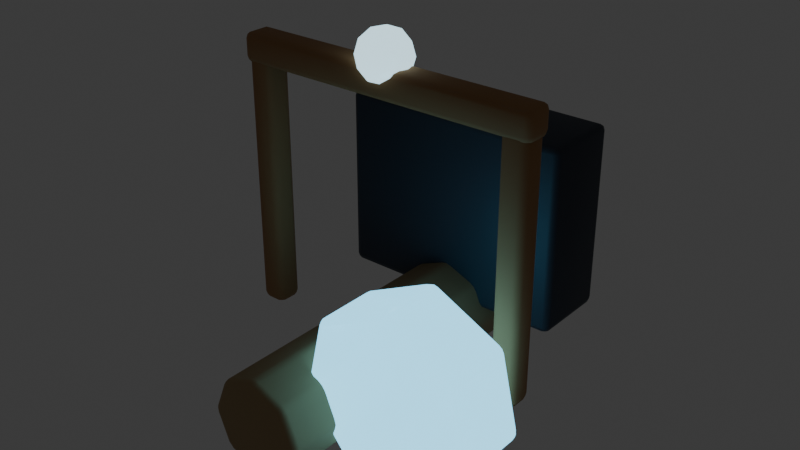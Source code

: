 # Source: mine.blend  (saved by Blender 5.2.44; exported with 4.5.12 LTS)
import bpy
from mathutils import Matrix  # noqa: F401  (used for matrix-valued properties, if any)

bpy.ops.wm.read_factory_settings(use_empty=True)
scene = bpy.context.scene
scene.name = 'Scene'

# ---- collections
col_collection = bpy.data.collections.new('Collection'); scene.collection.children.link(col_collection)
col_lod0 = bpy.data.collections.new('LOD0'); scene.collection.children.link(col_lod0)
col_lod1 = bpy.data.collections.new('LOD1'); scene.collection.children.link(col_lod1)
col_lod2 = bpy.data.collections.new('LOD2'); scene.collection.children.link(col_lod2)
col_collision = bpy.data.collections.new('COLLISION'); scene.collection.children.link(col_collision)
col_export = bpy.data.collections.new('EXPORT'); scene.collection.children.link(col_export)
col_rig = bpy.data.collections.new('RIG'); scene.collection.children.link(col_rig)

# ---- materials (node trees are filled in below, after node groups)
mat_mat_mine_stone = bpy.data.materials.new('MAT_mine_stone')
mat_mat_mine_wood = bpy.data.materials.new('MAT_mine_wood')
mat_mat_mine_dark = bpy.data.materials.new('MAT_mine_dark')
mat_mat_mine_ice = bpy.data.materials.new('MAT_mine_ice')
mat_mat_mine_metal = bpy.data.materials.new('MAT_mine_metal')
mat_mat_mine_glow = bpy.data.materials.new('MAT_mine_glow')

# ---- material node trees
mat_mat_mine_stone.use_nodes = True; mat_mat_mine_stone.node_tree.nodes.clear()
_N = mat_mat_mine_stone.node_tree.nodes; _L = mat_mat_mine_stone.node_tree.links
n0 = _N.new('ShaderNodeBsdfPrincipled'); n0.name = 'Principled BSDF'; n0.location = (-200, 100)
n0.inputs[0].default_value = (0.38, 0.27, 0.14, 1.0)
n0.inputs[2].default_value = 0.94
n0.inputs[10].default_value = 0.005
n1 = _N.new('ShaderNodeOutputMaterial'); n1.name = 'Material Output'; n1.location = (200, 100)
_L.new(n0.outputs[0], n1.inputs[0])
n1.is_active_output = True
mat_mat_mine_wood.use_nodes = True; mat_mat_mine_wood.node_tree.nodes.clear()
_N = mat_mat_mine_wood.node_tree.nodes; _L = mat_mat_mine_wood.node_tree.links
n0 = _N.new('ShaderNodeBsdfPrincipled'); n0.name = 'Principled BSDF'; n0.location = (-200, 100)
n0.inputs[0].default_value = (0.36, 0.19, 0.08, 1.0)
n0.inputs[2].default_value = 0.88
n0.inputs[10].default_value = 0.005
n1 = _N.new('ShaderNodeOutputMaterial'); n1.name = 'Material Output'; n1.location = (200, 100)
_L.new(n0.outputs[0], n1.inputs[0])
n1.is_active_output = True
mat_mat_mine_dark.use_nodes = True; mat_mat_mine_dark.node_tree.nodes.clear()
_N = mat_mat_mine_dark.node_tree.nodes; _L = mat_mat_mine_dark.node_tree.links
n0 = _N.new('ShaderNodeBsdfPrincipled'); n0.name = 'Principled BSDF'; n0.location = (-200, 100)
n0.inputs[0].default_value = (0.05, 0.06, 0.08, 1.0)
n0.inputs[1].default_value = 0.5
n0.inputs[2].default_value = 0.58
n0.inputs[10].default_value = 0.005
n1 = _N.new('ShaderNodeOutputMaterial'); n1.name = 'Material Output'; n1.location = (200, 100)
_L.new(n0.outputs[0], n1.inputs[0])
n1.is_active_output = True
mat_mat_mine_ice.use_nodes = True; mat_mat_mine_ice.node_tree.nodes.clear()
_N = mat_mat_mine_ice.node_tree.nodes; _L = mat_mat_mine_ice.node_tree.links
n0 = _N.new('ShaderNodeBsdfPrincipled'); n0.name = 'Principled BSDF'; n0.location = (-200, 100)
n0.inputs[0].default_value = (0.5, 0.86, 1.0, 1.0)
n0.inputs[1].default_value = 0.18
n0.inputs[2].default_value = 0.2
n0.inputs[10].default_value = 0.005
n0.inputs[27].default_value = (0.22, 0.7, 1.0, 1.0)
n0.inputs[28].default_value = 2.0
n1 = _N.new('ShaderNodeOutputMaterial'); n1.name = 'Material Output'; n1.location = (200, 100)
_L.new(n0.outputs[0], n1.inputs[0])
n1.is_active_output = True
mat_mat_mine_metal.use_nodes = True; mat_mat_mine_metal.node_tree.nodes.clear()
_N = mat_mat_mine_metal.node_tree.nodes; _L = mat_mat_mine_metal.node_tree.links
n0 = _N.new('ShaderNodeBsdfPrincipled'); n0.name = 'Principled BSDF'; n0.location = (-200, 100)
n0.inputs[0].default_value = (0.32, 0.39, 0.48, 1.0)
n0.inputs[1].default_value = 0.86
n0.inputs[2].default_value = 0.28
n0.inputs[10].default_value = 0.005
n1 = _N.new('ShaderNodeOutputMaterial'); n1.name = 'Material Output'; n1.location = (200, 100)
_L.new(n0.outputs[0], n1.inputs[0])
n1.is_active_output = True
mat_mat_mine_glow.use_nodes = True; mat_mat_mine_glow.node_tree.nodes.clear()
_N = mat_mat_mine_glow.node_tree.nodes; _L = mat_mat_mine_glow.node_tree.links
n0 = _N.new('ShaderNodeBsdfPrincipled'); n0.name = 'Principled BSDF'; n0.location = (-200, 100)
n0.inputs[0].default_value = (0.42, 0.62, 0.7, 1.0)
n0.inputs[2].default_value = 0.22
n0.inputs[10].default_value = 0.005
n0.inputs[27].default_value = (0.42, 0.62, 0.7, 1.0)
n0.inputs[28].default_value = 2.0
n1 = _N.new('ShaderNodeOutputMaterial'); n1.name = 'Material Output'; n1.location = (200, 100)
_L.new(n0.outputs[0], n1.inputs[0])
n1.is_active_output = True

# ---- world
world_world = bpy.data.worlds.new('World'); scene.world = world_world
world_world.use_nodes = True; world_world.node_tree.nodes.clear()
_N = world_world.node_tree.nodes; _L = world_world.node_tree.links
n0 = _N.new('ShaderNodeOutputWorld'); n0.name = 'World Output'; n0.location = (200, 100)
n1 = _N.new('ShaderNodeBackground'); n1.name = 'Background'; n1.location = (-200, 100)
n1.inputs[0].default_value = (0.05088, 0.05088, 0.05088, 1.0)
_L.new(n1.outputs[0], n0.inputs[0])
n0.is_active_output = True
world_world.color = (0.035, 0.05, 0.09)
world_world.sun_shadow_jitter_overblur = 0.0

# ---- meshes
me_cylinder_031 = bpy.data.meshes.new('Cylinder.031')
me_cylinder_031.from_pydata([(0.0, 0.3, -1.05), (0.0, 0.3, 1.05), (0.2121, 0.2121, -1.05), (0.2121, 0.2121, 1.05), (0.3, 0.0, -1.05), (0.3, 0.0, 1.05), (0.2121, -0.2121, -1.05), (0.2121, -0.2121, 1.05), (0.0, -0.3, -1.05), (0.0, -0.3, 1.05), (-0.2121, -0.2121, -1.05), (-0.2121, -0.2121, 1.05), (-0.3, 0.0, -1.05), (-0.3, 0.0, 1.05), (-0.2121, 0.2121, -1.05), (-0.2121, 0.2121, 1.05)], [], [(0, 1, 3, 2), (2, 3, 5, 4), (4, 5, 7, 6), (6, 7, 9, 8), (8, 9, 11, 10), (10, 11, 13, 12), (3, 1, 15, 13, 11, 9, 7, 5), (12, 13, 15, 14), (14, 15, 1, 0), (0, 2, 4, 6, 8, 10, 12, 14)])
me_cylinder_031.polygons.foreach_set('use_smooth', [True] * 10)
_uv = me_cylinder_031.uv_layers.new(name='UVMap')
_uv.uv.foreach_set('vector', [1.0, 0.5, 1.0, 1.0, 0.875, 1.0, 0.875, 0.5, 0.875, 0.5, 0.875, 1.0, 0.75, 1.0, 0.75, 0.5, 0.75, 0.5, 0.75, 1.0, 0.625, 1.0, 0.625, 0.5, 0.625, 0.5, 0.625, 1.0, 0.5, 1.0, 0.5, 0.5, 0.5, 0.5, 0.5, 1.0, 0.375, 1.0, 0.375, 0.5, 0.375, 0.5, 0.375, 1.0, 0.25, 1.0, 0.25, 0.5, 0.4197, 0.4197, 0.25, 0.49, 0.08029, 0.4197, 0.01, 0.25, 0.08029, 0.08029, 0.25, 0.01, 0.4197, 0.08029, 0.49, 0.25, 0.25, 0.5, 0.25, 1.0, 0.125, 1.0, 0.125, 0.5, 0.125, 0.5, 0.125, 1.0, 0.0, 1.0, 0.0, 0.5, 0.75, 0.49, 0.9197, 0.4197, 0.99, 0.25, 0.9197, 0.08029, 0.75, 0.01, 0.5803, 0.08029, 0.51, 0.25, 0.5803, 0.4197])
me_cylinder_031.materials.append(mat_mat_mine_stone)
me_cylinder_031.update()
me_cube_388 = bpy.data.meshes.new('Cube.388')
me_cube_388.from_pydata([(-0.08, -0.8, -0.08), (-0.08, -0.8, 0.08), (-0.08, 0.8, -0.08), (-0.08, 0.8, 0.08), (0.08, -0.8, -0.08), (0.08, -0.8, 0.08), (0.08, 0.8, -0.08), (0.08, 0.8, 0.08)], [], [(0, 1, 3, 2), (2, 3, 7, 6), (6, 7, 5, 4), (4, 5, 1, 0), (2, 6, 4, 0), (7, 3, 1, 5)])
me_cube_388.polygons.foreach_set('use_smooth', [True] * 6)
_uv = me_cube_388.uv_layers.new(name='UVMap')
_uv.uv.foreach_set('vector', [0.375, 0.0, 0.625, 0.0, 0.625, 0.25, 0.375, 0.25, 0.375, 0.25, 0.625, 0.25, 0.625, 0.5, 0.375, 0.5, 0.375, 0.5, 0.625, 0.5, 0.625, 0.75, 0.375, 0.75, 0.375, 0.75, 0.625, 0.75, 0.625, 1.0, 0.375, 1.0, 0.125, 0.5, 0.375, 0.5, 0.375, 0.75, 0.125, 0.75, 0.625, 0.5, 0.875, 0.5, 0.875, 0.75, 0.625, 0.75])
me_cube_388.materials.append(mat_mat_mine_wood)
me_cube_388.update()
me_cube_389 = bpy.data.meshes.new('Cube.389')
me_cube_389.from_pydata([(-0.08, -0.8, -0.08), (-0.08, -0.8, 0.08), (-0.08, 0.8, -0.08), (-0.08, 0.8, 0.08), (0.08, -0.8, -0.08), (0.08, -0.8, 0.08), (0.08, 0.8, -0.08), (0.08, 0.8, 0.08)], [], [(0, 1, 3, 2), (2, 3, 7, 6), (6, 7, 5, 4), (4, 5, 1, 0), (2, 6, 4, 0), (7, 3, 1, 5)])
me_cube_389.polygons.foreach_set('use_smooth', [True] * 6)
_uv = me_cube_389.uv_layers.new(name='UVMap')
_uv.uv.foreach_set('vector', [0.375, 0.0, 0.625, 0.0, 0.625, 0.25, 0.375, 0.25, 0.375, 0.25, 0.625, 0.25, 0.625, 0.5, 0.375, 0.5, 0.375, 0.5, 0.625, 0.5, 0.625, 0.75, 0.375, 0.75, 0.375, 0.75, 0.625, 0.75, 0.625, 1.0, 0.375, 1.0, 0.125, 0.5, 0.375, 0.5, 0.375, 0.75, 0.125, 0.75, 0.625, 0.5, 0.875, 0.5, 0.875, 0.75, 0.625, 0.75])
me_cube_389.materials.append(mat_mat_mine_wood)
me_cube_389.update()
me_cube_390 = bpy.data.meshes.new('Cube.390')
me_cube_390.from_pydata([(-0.95, -0.09, -0.09), (-0.95, -0.09, 0.09), (-0.95, 0.09, -0.09), (-0.95, 0.09, 0.09), (0.95, -0.09, -0.09), (0.95, -0.09, 0.09), (0.95, 0.09, -0.09), (0.95, 0.09, 0.09)], [], [(0, 1, 3, 2), (2, 3, 7, 6), (6, 7, 5, 4), (4, 5, 1, 0), (2, 6, 4, 0), (7, 3, 1, 5)])
me_cube_390.polygons.foreach_set('use_smooth', [True] * 6)
_uv = me_cube_390.uv_layers.new(name='UVMap')
_uv.uv.foreach_set('vector', [0.375, 0.0, 0.625, 0.0, 0.625, 0.25, 0.375, 0.25, 0.375, 0.25, 0.625, 0.25, 0.625, 0.5, 0.375, 0.5, 0.375, 0.5, 0.625, 0.5, 0.625, 0.75, 0.375, 0.75, 0.375, 0.75, 0.625, 0.75, 0.625, 1.0, 0.375, 1.0, 0.125, 0.5, 0.375, 0.5, 0.375, 0.75, 0.125, 0.75, 0.625, 0.5, 0.875, 0.5, 0.875, 0.75, 0.625, 0.75])
me_cube_390.materials.append(mat_mat_mine_wood)
me_cube_390.update()
me_cube_391 = bpy.data.meshes.new('Cube.391')
me_cube_391.from_pydata([(-0.725, -0.575, -0.25), (-0.725, -0.575, 0.25), (-0.725, 0.575, -0.25), (-0.725, 0.575, 0.25), (0.725, -0.575, -0.25), (0.725, -0.575, 0.25), (0.725, 0.575, -0.25), (0.725, 0.575, 0.25)], [], [(0, 1, 3, 2), (2, 3, 7, 6), (6, 7, 5, 4), (4, 5, 1, 0), (2, 6, 4, 0), (7, 3, 1, 5)])
me_cube_391.polygons.foreach_set('use_smooth', [True] * 6)
_uv = me_cube_391.uv_layers.new(name='UVMap')
_uv.uv.foreach_set('vector', [0.375, 0.0, 0.625, 0.0, 0.625, 0.25, 0.375, 0.25, 0.375, 0.25, 0.625, 0.25, 0.625, 0.5, 0.375, 0.5, 0.375, 0.5, 0.625, 0.5, 0.625, 0.75, 0.375, 0.75, 0.375, 0.75, 0.625, 0.75, 0.625, 1.0, 0.375, 1.0, 0.125, 0.5, 0.375, 0.5, 0.375, 0.75, 0.125, 0.75, 0.625, 0.5, 0.875, 0.5, 0.875, 0.75, 0.625, 0.75])
me_cube_391.materials.append(mat_mat_mine_dark)
me_cube_391.update()
me_cylinder_032 = bpy.data.meshes.new('Cylinder.032')
me_cylinder_032.from_pydata([(0.0, 0.55, -0.2), (0.0, 0.55, 0.2), (0.43, 0.3429, -0.2), (0.43, 0.3429, 0.2), (0.5362, -0.1224, -0.2), (0.5362, -0.1224, 0.2), (0.2386, -0.4955, -0.2), (0.2386, -0.4955, 0.2), (-0.2386, -0.4955, -0.2), (-0.2386, -0.4955, 0.2), (-0.5362, -0.1224, -0.2), (-0.5362, -0.1224, 0.2), (-0.43, 0.3429, -0.2), (-0.43, 0.3429, 0.2)], [], [(0, 1, 3, 2), (2, 3, 5, 4), (4, 5, 7, 6), (6, 7, 9, 8), (8, 9, 11, 10), (3, 1, 13, 11, 9, 7, 5), (10, 11, 13, 12), (12, 13, 1, 0), (0, 2, 4, 6, 8, 10, 12)])
me_cylinder_032.polygons.foreach_set('use_smooth', [True] * 9)
_uv = me_cylinder_032.uv_layers.new(name='UVMap')
_uv.uv.foreach_set('vector', [1.0, 0.5, 1.0, 1.0, 0.8571, 1.0, 0.8571, 0.5, 0.8571, 0.5, 0.8571, 1.0, 0.7143, 1.0, 0.7143, 0.5, 0.7143, 0.5, 0.7143, 1.0, 0.5714, 1.0, 0.5714, 0.5, 0.5714, 0.5, 0.5714, 1.0, 0.4286, 1.0, 0.4286, 0.5, 0.4286, 0.5, 0.4286, 1.0, 0.2857, 1.0, 0.2857, 0.5, 0.4376, 0.3996, 0.25, 0.49, 0.06236, 0.3996, 0.01602, 0.1966, 0.1459, 0.03377, 0.3541, 0.03377, 0.484, 0.1966, 0.2857, 0.5, 0.2857, 1.0, 0.1429, 1.0, 0.1429, 0.5, 0.1429, 0.5, 0.1429, 1.0, 2.98e-08, 1.0, 2.98e-08, 0.5, 0.75, 0.49, 0.9376, 0.3996, 0.984, 0.1966, 0.8541, 0.03377, 0.6459, 0.03377, 0.516, 0.1966, 0.5624, 0.3996])
me_cylinder_032.materials.append(mat_mat_mine_ice)
me_cylinder_032.update()
me_cube_392 = bpy.data.meshes.new('Cube.392')
me_cube_392.from_pydata([(-0.425, -0.09, -0.09), (-0.425, -0.09, 0.09), (-0.425, 0.09, -0.09), (-0.425, 0.09, 0.09), (0.425, -0.09, -0.09), (0.425, -0.09, 0.09), (0.425, 0.09, -0.09), (0.425, 0.09, 0.09)], [], [(0, 1, 3, 2), (2, 3, 7, 6), (6, 7, 5, 4), (4, 5, 1, 0), (2, 6, 4, 0), (7, 3, 1, 5)])
me_cube_392.polygons.foreach_set('use_smooth', [True] * 6)
_uv = me_cube_392.uv_layers.new(name='UVMap')
_uv.uv.foreach_set('vector', [0.375, 0.0, 0.625, 0.0, 0.625, 0.25, 0.375, 0.25, 0.375, 0.25, 0.625, 0.25, 0.625, 0.5, 0.375, 0.5, 0.375, 0.5, 0.625, 0.5, 0.625, 0.75, 0.375, 0.75, 0.375, 0.75, 0.625, 0.75, 0.625, 1.0, 0.375, 1.0, 0.125, 0.5, 0.375, 0.5, 0.375, 0.75, 0.125, 0.75, 0.625, 0.5, 0.875, 0.5, 0.875, 0.75, 0.625, 0.75])
me_cube_392.materials.append(mat_mat_mine_metal)
me_cube_392.update()
me_icosphere_076 = bpy.data.meshes.new('Icosphere.076')
me_icosphere_076.from_pydata([(0.0, 0.0, -0.16), (0.1158, -0.08412, -0.07156), (-0.04422, -0.1361, -0.07156), (-0.1431, 0.0, -0.07155), (-0.04422, 0.1361, -0.07156), (0.1158, 0.08412, -0.07156), (0.04422, -0.1361, 0.07156), (-0.1158, -0.08412, 0.07156), (-0.1158, 0.08412, 0.07156), (0.04422, 0.1361, 0.07156), (0.1431, 0.0, 0.07155), (0.0, 0.0, 0.16), (-0.02599, -0.08, -0.1361), (0.06805, -0.04944, -0.1361), (0.04206, -0.1294, -0.08412), (0.1361, 0.0, -0.08412), (0.06805, 0.04944, -0.1361), (-0.08412, 0.0, -0.1361), (-0.1101, -0.08, -0.08412), (-0.02599, 0.08, -0.1361), (-0.1101, 0.08, -0.08412), (0.04206, 0.1294, -0.08412), (0.1522, -0.04944, 0.0), (0.1522, 0.04944, 0.0), (0.0, -0.16, 0.0), (0.09405, -0.1294, 0.0), (-0.1522, -0.04944, 0.0), (-0.09405, -0.1294, 0.0), (-0.09405, 0.1294, 0.0), (-0.1522, 0.04944, 0.0), (0.09405, 0.1294, 0.0), (0.0, 0.16, 0.0), (0.1101, -0.08, 0.08412), (-0.04206, -0.1294, 0.08412), (-0.1361, 0.0, 0.08412), (-0.04206, 0.1294, 0.08412), (0.1101, 0.08, 0.08412), (0.02599, -0.08, 0.1361), (0.08412, 0.0, 0.1361), (-0.06805, -0.04944, 0.1361), (-0.06805, 0.04944, 0.1361), (0.02599, 0.08, 0.1361)], [], [(0, 13, 12), (1, 13, 15), (0, 12, 17), (0, 17, 19), (0, 19, 16), (1, 15, 22), (2, 14, 24), (3, 18, 26), (4, 20, 28), (5, 21, 30), (1, 22, 25), (2, 24, 27), (3, 26, 29), (4, 28, 31), (5, 30, 23), (6, 32, 37), (7, 33, 39), (8, 34, 40), (9, 35, 41), (10, 36, 38), (38, 41, 11), (38, 36, 41), (36, 9, 41), (41, 40, 11), (41, 35, 40), (35, 8, 40), (40, 39, 11), (40, 34, 39), (34, 7, 39), (39, 37, 11), (39, 33, 37), (33, 6, 37), (37, 38, 11), (37, 32, 38), (32, 10, 38), (23, 36, 10), (23, 30, 36), (30, 9, 36), (31, 35, 9), (31, 28, 35), (28, 8, 35), (29, 34, 8), (29, 26, 34), (26, 7, 34), (27, 33, 7), (27, 24, 33), (24, 6, 33), (25, 32, 6), (25, 22, 32), (22, 10, 32), (30, 31, 9), (30, 21, 31), (21, 4, 31), (28, 29, 8), (28, 20, 29), (20, 3, 29), (26, 27, 7), (26, 18, 27), (18, 2, 27), (24, 25, 6), (24, 14, 25), (14, 1, 25), (22, 23, 10), (22, 15, 23), (15, 5, 23), (16, 21, 5), (16, 19, 21), (19, 4, 21), (19, 20, 4), (19, 17, 20), (17, 3, 20), (17, 18, 3), (17, 12, 18), (12, 2, 18), (15, 16, 5), (15, 13, 16), (13, 0, 16), (12, 14, 2), (12, 13, 14), (13, 1, 14)])
me_icosphere_076.polygons.foreach_set('use_smooth', [True] * 80)
_uv = me_icosphere_076.uv_layers.new(name='UVMap')
_uv.uv.foreach_set('vector', [0.1818, 0.0, 0.2273, 0.07873, 0.1364, 0.07873, 0.2727, 0.1575, 0.3182, 0.07873, 0.3636, 0.1575, 0.9091, 0.0, 0.9545, 0.07873, 0.8636, 0.07873, 0.7273, 0.0, 0.7727, 0.07873, 0.6818, 0.07873, 0.5455, 0.0, 0.5909, 0.07873, 0.5, 0.07873, 0.2727, 0.1575, 0.3636, 0.1575, 0.3182, 0.2362, 0.09091, 0.1575, 0.1818, 0.1575, 0.1364, 0.2362, 0.8182, 0.1575, 0.9091, 0.1575, 0.8636, 0.2362, 0.6364, 0.1575, 0.7273, 0.1575, 0.6818, 0.2362, 0.4545, 0.1575, 0.5455, 0.1575, 0.5, 0.2362, 0.2727, 0.1575, 0.3182, 0.2362, 0.2273, 0.2362, 0.09091, 0.1575, 0.1364, 0.2362, 0.04546, 0.2362, 0.8182, 0.1575, 0.8636, 0.2362, 0.7727, 0.2362, 0.6364, 0.1575, 0.6818, 0.2362, 0.5909, 0.2362, 0.4545, 0.1575, 0.5, 0.2362, 0.4091, 0.2362, 0.1818, 0.3149, 0.2727, 0.3149, 0.2273, 0.3937, 0.0, 0.3149, 0.09091, 0.3149, 0.04546, 0.3937, 0.7273, 0.3149, 0.8182, 0.3149, 0.7727, 0.3937, 0.5455, 0.3149, 0.6364, 0.3149, 0.5909, 0.3937, 0.3636, 0.3149, 0.4545, 0.3149, 0.4091, 0.3937, 0.4091, 0.3937, 0.5, 0.3937, 0.4545, 0.4724, 0.4091, 0.3937, 0.4545, 0.3149, 0.5, 0.3937, 0.4545, 0.3149, 0.5455, 0.3149, 0.5, 0.3937, 0.5909, 0.3937, 0.6818, 0.3937, 0.6364, 0.4724, 0.5909, 0.3937, 0.6364, 0.3149, 0.6818, 0.3937, 0.6364, 0.3149, 0.7273, 0.3149, 0.6818, 0.3937, 0.7727, 0.3937, 0.8636, 0.3937, 0.8182, 0.4724, 0.7727, 0.3937, 0.8182, 0.3149, 0.8636, 0.3937, 0.8182, 0.3149, 0.9091, 0.3149, 0.8636, 0.3937, 0.04546, 0.3937, 0.1364, 0.3937, 0.09091, 0.4724, 0.04546, 0.3937, 0.09091, 0.3149, 0.1364, 0.3937, 0.09091, 0.3149, 0.1818, 0.3149, 0.1364, 0.3937, 0.2273, 0.3937, 0.3182, 0.3937, 0.2727, 0.4724, 0.2273, 0.3937, 0.2727, 0.3149, 0.3182, 0.3937, 0.2727, 0.3149, 0.3636, 0.3149, 0.3182, 0.3937, 0.4091, 0.2362, 0.4545, 0.3149, 0.3636, 0.3149, 0.4091, 0.2362, 0.5, 0.2362, 0.4545, 0.3149, 0.5, 0.2362, 0.5455, 0.3149, 0.4545, 0.3149, 0.5909, 0.2362, 0.6364, 0.3149, 0.5455, 0.3149, 0.5909, 0.2362, 0.6818, 0.2362, 0.6364, 0.3149, 0.6818, 0.2362, 0.7273, 0.3149, 0.6364, 0.3149, 0.7727, 0.2362, 0.8182, 0.3149, 0.7273, 0.3149, 0.7727, 0.2362, 0.8636, 0.2362, 0.8182, 0.3149, 0.8636, 0.2362, 0.9091, 0.3149, 0.8182, 0.3149, 0.04546, 0.2362, 0.09091, 0.3149, 0.0, 0.3149, 0.04546, 0.2362, 0.1364, 0.2362, 0.09091, 0.3149, 0.1364, 0.2362, 0.1818, 0.3149, 0.09091, 0.3149, 0.2273, 0.2362, 0.2727, 0.3149, 0.1818, 0.3149, 0.2273, 0.2362, 0.3182, 0.2362, 0.2727, 0.3149, 0.3182, 0.2362, 0.3636, 0.3149, 0.2727, 0.3149, 0.5, 0.2362, 0.5909, 0.2362, 0.5455, 0.3149, 0.5, 0.2362, 0.5455, 0.1575, 0.5909, 0.2362, 0.5455, 0.1575, 0.6364, 0.1575, 0.5909, 0.2362, 0.6818, 0.2362, 0.7727, 0.2362, 0.7273, 0.3149, 0.6818, 0.2362, 0.7273, 0.1575, 0.7727, 0.2362, 0.7273, 0.1575, 0.8182, 0.1575, 0.7727, 0.2362, 0.8636, 0.2362, 0.9545, 0.2362, 0.9091, 0.3149, 0.8636, 0.2362, 0.9091, 0.1575, 0.9545, 0.2362, 0.9091, 0.1575, 1.0, 0.1575, 0.9545, 0.2362, 0.1364, 0.2362, 0.2273, 0.2362, 0.1818, 0.3149, 0.1364, 0.2362, 0.1818, 0.1575, 0.2273, 0.2362, 0.1818, 0.1575, 0.2727, 0.1575, 0.2273, 0.2362, 0.3182, 0.2362, 0.4091, 0.2362, 0.3636, 0.3149, 0.3182, 0.2362, 0.3636, 0.1575, 0.4091, 0.2362, 0.3636, 0.1575, 0.4545, 0.1575, 0.4091, 0.2362, 0.5, 0.07873, 0.5455, 0.1575, 0.4545, 0.1575, 0.5, 0.07873, 0.5909, 0.07873, 0.5455, 0.1575, 0.5909, 0.07873, 0.6364, 0.1575, 0.5455, 0.1575, 0.6818, 0.07873, 0.7273, 0.1575, 0.6364, 0.1575, 0.6818, 0.07873, 0.7727, 0.07873, 0.7273, 0.1575, 0.7727, 0.07873, 0.8182, 0.1575, 0.7273, 0.1575, 0.8636, 0.07873, 0.9091, 0.1575, 0.8182, 0.1575, 0.8636, 0.07873, 0.9545, 0.07873, 0.9091, 0.1575, 0.9545, 0.07873, 1.0, 0.1575, 0.9091, 0.1575, 0.3636, 0.1575, 0.4091, 0.07873, 0.4545, 0.1575, 0.3636, 0.1575, 0.3182, 0.07873, 0.4091, 0.07873, 0.3182, 0.07873, 0.3636, 0.0, 0.4091, 0.07873, 0.1364, 0.07873, 0.1818, 0.1575, 0.09091, 0.1575, 0.1364, 0.07873, 0.2273, 0.07873, 0.1818, 0.1575, 0.2273, 0.07873, 0.2727, 0.1575, 0.1818, 0.1575])
me_icosphere_076.materials.append(mat_mat_mine_glow)
me_icosphere_076.update()
me_cube_393 = bpy.data.meshes.new('Cube.393')
me_cube_393.from_pydata([(-1.25, -1.75, -1.25), (-1.25, -1.75, 1.25), (-1.25, 1.75, -1.25), (-1.25, 1.75, 1.25), (1.25, -1.75, -1.25), (1.25, -1.75, 1.25), (1.25, 1.75, -1.25), (1.25, 1.75, 1.25)], [], [(0, 1, 3, 2), (2, 3, 7, 6), (6, 7, 5, 4), (4, 5, 1, 0), (2, 6, 4, 0), (7, 3, 1, 5)])
_uv = me_cube_393.uv_layers.new(name='UVMap')
_uv.uv.foreach_set('vector', [0.375, 0.0, 0.625, 0.0, 0.625, 0.25, 0.375, 0.25, 0.375, 0.25, 0.625, 0.25, 0.625, 0.5, 0.375, 0.5, 0.375, 0.5, 0.625, 0.5, 0.625, 0.75, 0.375, 0.75, 0.375, 0.75, 0.625, 0.75, 0.625, 1.0, 0.375, 1.0, 0.125, 0.5, 0.375, 0.5, 0.375, 0.75, 0.125, 0.75, 0.625, 0.5, 0.875, 0.5, 0.875, 0.75, 0.625, 0.75])
me_cube_393.update()

# ---- objects
ob_plinth = bpy.data.objects.new('plinth', me_cylinder_031)
ob_derrick__0_85 = bpy.data.objects.new('derrick.-0.85', me_cube_388)
ob_derrick_0_85 = bpy.data.objects.new('derrick.0.85', me_cube_389)
ob_derrick_top = bpy.data.objects.new('derrick.top', me_cube_390)
ob_shaftmouth = bpy.data.objects.new('shaftMouth', me_cube_391)
ob_orepile = bpy.data.objects.new('orePile', me_cylinder_032)
ob_workpart = bpy.data.objects.new('workPart', me_cube_392)
ob_productioncore = bpy.data.objects.new('productionCore', me_icosphere_076)
ob_col_building = bpy.data.objects.new('COL_Building', me_cube_393)
ob_buildingroot = bpy.data.objects.new('BuildingRoot', None)

# ---- transforms, parenting, visibility, modifiers, constraints
ob_plinth.parent = ob_buildingroot
ob_plinth.location = (0.0, 0.15, 0.0)
_m = ob_plinth.modifiers.new('soft bevel', 'BEVEL')
_m.width = 0.035
_m.width_pct = 0.035
_m.segments = 2
ob_derrick__0_85.parent = ob_buildingroot
ob_derrick__0_85.location = (-0.85, 0.95, 0.0)
_m = ob_derrick__0_85.modifiers.new('soft bevel', 'BEVEL')
_m.width = 0.04
_m.width_pct = 0.04
_m.segments = 2
ob_derrick_0_85.parent = ob_buildingroot
ob_derrick_0_85.location = (0.85, 0.95, 0.0)
_m = ob_derrick_0_85.modifiers.new('soft bevel', 'BEVEL')
_m.width = 0.04
_m.width_pct = 0.04
_m.segments = 2
ob_derrick_top.parent = ob_buildingroot
ob_derrick_top.location = (0.0, 1.75, 0.0)
_m = ob_derrick_top.modifiers.new('soft bevel', 'BEVEL')
_m.width = 0.04
_m.width_pct = 0.04
_m.segments = 2
ob_shaftmouth.parent = ob_buildingroot
ob_shaftmouth.location = (0.0, 0.8, -0.8)
_m = ob_shaftmouth.modifiers.new('soft bevel', 'BEVEL')
_m.width = 0.04
_m.width_pct = 0.04
_m.segments = 2
ob_orepile.parent = ob_buildingroot
ob_orepile.location = (0.62, 0.4, 0.55)
_m = ob_orepile.modifiers.new('soft bevel', 'BEVEL')
_m.width = 0.035
_m.width_pct = 0.035
_m.segments = 2
ob_workpart.parent = ob_buildingroot
ob_workpart.location = (0.0, 1.35, -0.78)
_m = ob_workpart.modifiers.new('soft bevel', 'BEVEL')
_m.width = 0.04
_m.width_pct = 0.04
_m.segments = 2
ob_productioncore.parent = ob_buildingroot
ob_productioncore.location = (0.0, 1.88, 0.0)
_m = ob_productioncore.modifiers.new('soft bevel', 'BEVEL')
_m.width = 0.02
_m.width_pct = 0.02
_m.segments = 2
ob_col_building.parent = ob_buildingroot
ob_col_building.location = (0.0, 1.5, 0.0)
ob_col_building.hide_viewport = True
ob_col_building.hide_render = True
ob_col_building.display_type = 'WIRE'
ob_buildingroot.location = (0.0, 0.0, 0.0)
ob_buildingroot.rotation_euler = (1.571, 0.0, 0.0)
ob_buildingroot.empty_display_type = 'CUBE'

# ---- collection membership
col_lod0.objects.link(ob_plinth)
col_lod0.objects.link(ob_derrick__0_85)
col_lod0.objects.link(ob_derrick_0_85)
col_lod0.objects.link(ob_derrick_top)
col_lod0.objects.link(ob_shaftmouth)
col_lod0.objects.link(ob_orepile)
col_lod0.objects.link(ob_workpart)
col_lod0.objects.link(ob_productioncore)
col_collision.objects.link(ob_col_building)
col_export.objects.link(ob_buildingroot)

# ---- scene / render settings (as saved in the file)
scene.frame_start = 1; scene.frame_end = 250; scene.frame_set(1)
scene.render.engine = 'BLENDER_EEVEE_NEXT'
scene.render.film_transparent = True
scene.render.bake_bias = 0.0
scene.render.bake_samples = 0
scene.render.compositor_device = 'GPU'
scene.eevee.use_volume_custom_range = False
scene.eevee.fast_gi_thickness_near = 0.1
scene.eevee.fast_gi_thickness_far = 0.0
scene.eevee.ray_tracing_options.screen_trace_thickness = 0.1
bpy.context.view_layer.update()

# ---- added for rendering (the .blend has no active camera): camera
cam_auto = bpy.data.cameras.new('AutoCamera')
cam_auto.lens = 50.0
cam_auto.sensor_width = 36.0
cam_auto.clip_end = 1000.0
ob_auto_camera = bpy.data.objects.new('AutoCamera', cam_auto)
scene.collection.objects.link(ob_auto_camera)
ob_auto_camera.location = (3.509, -4.09126, 3.67643)
ob_auto_camera.rotation_euler = (1.09748, -7.21219e-08, 0.694738)
scene.camera = ob_auto_camera
bpy.context.view_layer.update()

